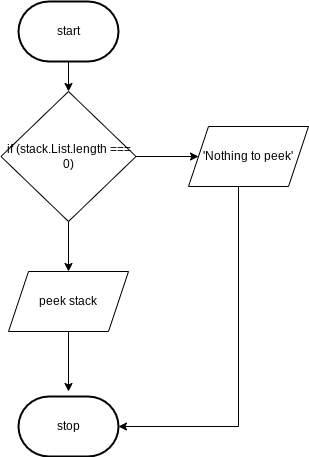

The diagram above was exported from draw.io. Its source (the exported page's mxGraphModel, read from the mxfile embedded in the PNG):
<mxGraphModel dx="1074" dy="741" grid="1" gridSize="10" guides="1" tooltips="1" connect="1" arrows="1" fold="1" page="1" pageScale="1" pageWidth="827" pageHeight="1169" math="0" shadow="0">
  <root>
    <mxCell id="0" />
    <mxCell id="1" parent="0" />
    <mxCell id="2" style="edgeStyle=none;html=1;" edge="1" parent="1" target="6">
      <mxGeometry relative="1" as="geometry">
        <mxPoint x="390" y="230" as="targetPoint" />
        <mxPoint x="390" y="180" as="sourcePoint" />
      </mxGeometry>
    </mxCell>
    <mxCell id="4" style="edgeStyle=none;html=1;entryX=0;entryY=0.5;entryDx=0;entryDy=0;" edge="1" parent="1" source="6" target="10">
      <mxGeometry relative="1" as="geometry">
        <mxPoint x="510" y="285" as="targetPoint" />
      </mxGeometry>
    </mxCell>
    <mxCell id="5" style="edgeStyle=none;html=1;entryX=0.5;entryY=0;entryDx=0;entryDy=0;" edge="1" parent="1" source="6" target="8">
      <mxGeometry relative="1" as="geometry">
        <mxPoint x="390" y="400" as="targetPoint" />
      </mxGeometry>
    </mxCell>
    <mxCell id="6" value="if (stack.List.length === 0)" style="rhombus;whiteSpace=wrap;html=1;" vertex="1" parent="1">
      <mxGeometry x="322.5" y="220" width="135" height="130" as="geometry" />
    </mxCell>
    <mxCell id="7" style="edgeStyle=none;html=1;" edge="1" parent="1" source="8">
      <mxGeometry relative="1" as="geometry">
        <mxPoint x="390" y="520" as="targetPoint" />
      </mxGeometry>
    </mxCell>
    <mxCell id="8" value="peek stack" style="shape=parallelogram;perimeter=parallelogramPerimeter;whiteSpace=wrap;html=1;fixedSize=1;" vertex="1" parent="1">
      <mxGeometry x="330" y="400" width="120" height="60" as="geometry" />
    </mxCell>
    <mxCell id="14" style="edgeStyle=orthogonalEdgeStyle;html=1;entryX=1;entryY=0.5;entryDx=0;entryDy=0;entryPerimeter=0;rounded=0;" edge="1" parent="1" source="10" target="13">
      <mxGeometry relative="1" as="geometry">
        <Array as="points">
          <mxPoint x="560" y="555" />
        </Array>
      </mxGeometry>
    </mxCell>
    <mxCell id="10" value="'Nothing to peek'" style="shape=parallelogram;perimeter=parallelogramPerimeter;whiteSpace=wrap;html=1;fixedSize=1;" vertex="1" parent="1">
      <mxGeometry x="510" y="255" width="120" height="60" as="geometry" />
    </mxCell>
    <mxCell id="12" value="start" style="strokeWidth=2;html=1;shape=mxgraph.flowchart.terminator;whiteSpace=wrap;" vertex="1" parent="1">
      <mxGeometry x="340" y="130" width="100" height="60" as="geometry" />
    </mxCell>
    <mxCell id="13" value="stop" style="strokeWidth=2;html=1;shape=mxgraph.flowchart.terminator;whiteSpace=wrap;" vertex="1" parent="1">
      <mxGeometry x="340" y="525" width="100" height="60" as="geometry" />
    </mxCell>
  </root>
</mxGraphModel>